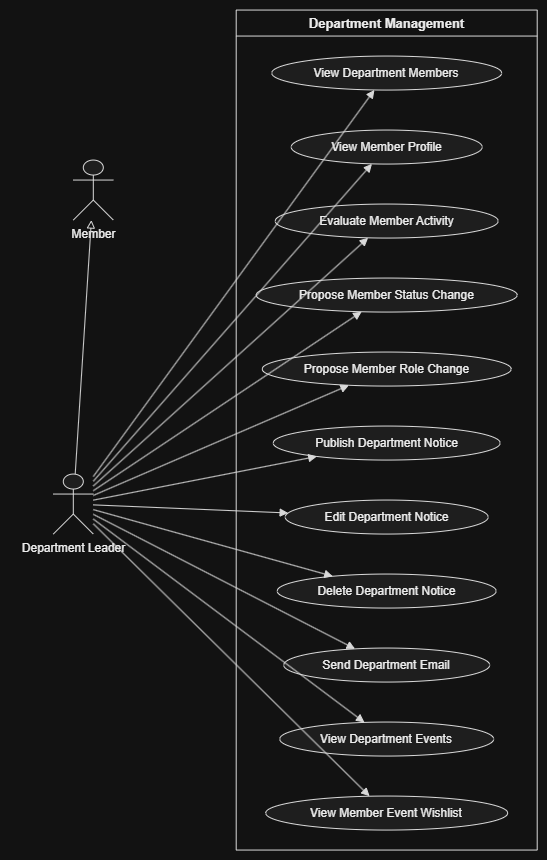

The diagram above was exported from draw.io. Its source (the exported page's mxGraphModel, read from the mxfile embedded in the PNG):
<mxGraphModel dx="2481" dy="878" grid="1" gridSize="10" guides="1" tooltips="1" connect="1" arrows="1" fold="1" page="1" pageScale="1" pageWidth="827" pageHeight="1169" math="0" shadow="0">
  <root>
    <mxCell id="0" />
    <mxCell id="1" parent="0" />
    <UserObject label="" plantUmlData="{&#10;  &quot;data&quot;: &quot;@startuml\nleft to right direction\n\nactor Member\nactor \&quot;Department Leader\&quot; as Leader\n\nLeader --|&gt; Member\n\nrectangle \&quot;Department Management\&quot; {\n\n  usecase \&quot;View Department Members\&quot; as UC1\n  usecase \&quot;View Member Profile\&quot; as UC2\n  usecase \&quot;Evaluate Member Activity\&quot; as UC3\n\n  usecase \&quot;Propose Member Status Change\&quot; as UC4\n  usecase \&quot;Propose Member Role Change\&quot; as UC5\n\n  usecase \&quot;Publish Department Notice\&quot; as UC6\n  usecase \&quot;Edit Department Notice\&quot; as UC7\n  usecase \&quot;Delete Department Notice\&quot; as UC8\n\n  usecase \&quot;Send Department Email\&quot; as UC9\n\n  usecase \&quot;View Department Events\&quot; as UC10\n  usecase \&quot;View Member Event Wishlist\&quot; as UC11\n}\n\nLeader --&gt; UC1\nLeader --&gt; UC2\nLeader --&gt; UC3\n\nLeader --&gt; UC4\nLeader --&gt; UC5\n\nLeader --&gt; UC6\nLeader --&gt; UC7\nLeader --&gt; UC8\n\nLeader --&gt; UC9\n\nLeader --&gt; UC10\nLeader --&gt; UC11\n\n@enduml&quot;,&#10;  &quot;config&quot;: null&#10;}" id="U63HG-cYIIAlQpU4EEvP-1">
      <mxCell connectable="0" parent="1" style="group;transparentBounds=1;editIcon=1;lockedGroup=0;groupPadding=10;" vertex="1">
        <mxGeometry as="geometry" />
      </mxCell>
    </UserObject>
    <UserObject label="" plantUmlId="actor_0" plantUmlBaseStyle="shape=umlActor;html=1;fillColor=#F1F1F1;strokeColor=#181818;fontColor=#000000;fontSize=12;" plantUmlBaseValue="" id="U63HG-cYIIAlQpU4EEvP-2">
      <mxCell parent="U63HG-cYIIAlQpU4EEvP-1" style="shape=umlActor;html=1;fillColor=#F1F1F1;strokeColor=#181818;fontColor=#000000;fontSize=12;" vertex="1">
        <mxGeometry height="60" width="40" x="50" y="180" as="geometry" />
      </mxCell>
    </UserObject>
    <UserObject label="Member" plantUmlId="actorlbl_1" plantUmlBaseStyle="text;html=1;align=center;verticalAlign=top;fontColor=#000000;fontSize=12;" plantUmlBaseValue="Member" id="U63HG-cYIIAlQpU4EEvP-3">
      <mxCell parent="U63HG-cYIIAlQpU4EEvP-1" style="text;html=1;align=center;verticalAlign=top;fontColor=#000000;fontSize=12;" vertex="1">
        <mxGeometry height="16" width="59" x="40.5" y="240" as="geometry" />
      </mxCell>
    </UserObject>
    <UserObject label="" plantUmlId="actor_2" plantUmlBaseStyle="shape=umlActor;html=1;fillColor=#F1F1F1;strokeColor=#181818;fontColor=#000000;fontSize=12;" plantUmlBaseValue="" id="U63HG-cYIIAlQpU4EEvP-4">
      <mxCell parent="U63HG-cYIIAlQpU4EEvP-1" style="shape=umlActor;html=1;fillColor=#F1F1F1;strokeColor=#181818;fontColor=#000000;fontSize=12;" vertex="1">
        <mxGeometry height="60" width="40" x="30" y="494" as="geometry" />
      </mxCell>
    </UserObject>
    <UserObject label="Department Leader" plantUmlId="actorlbl_3" plantUmlBaseStyle="text;html=1;align=center;verticalAlign=top;fontColor=#000000;fontSize=12;" plantUmlBaseValue="Department Leader" id="U63HG-cYIIAlQpU4EEvP-5">
      <mxCell parent="U63HG-cYIIAlQpU4EEvP-1" style="text;html=1;align=center;verticalAlign=top;fontColor=#000000;fontSize=12;" vertex="1">
        <mxGeometry height="16" width="126" x="-13" y="554" as="geometry" />
      </mxCell>
    </UserObject>
    <UserObject label="Department Management" plantUmlId="rect_4" plantUmlBaseStyle="swimlane;collapsible=0;startSize=26;fillColor=none;strokeColor=#181818;fontColor=#000000;fontSize=13;fontStyle=1;whiteSpace=wrap;" plantUmlBaseValue="Department Management" id="U63HG-cYIIAlQpU4EEvP-6">
      <mxCell parent="U63HG-cYIIAlQpU4EEvP-1" style="swimlane;collapsible=0;startSize=26;fillColor=none;strokeColor=#181818;fontColor=#000000;fontSize=13;fontStyle=1;whiteSpace=wrap;" vertex="1">
        <mxGeometry height="840" width="301" x="212.9" y="30" as="geometry" />
      </mxCell>
    </UserObject>
    <UserObject label="View Department Members" plantUmlId="uc_5" plantUmlBaseStyle="ellipse;fillColor=#F1F1F1;strokeColor=#181818;whiteSpace=wrap;fontColor=#000000;fontSize=12;" plantUmlBaseValue="View Department Members" id="U63HG-cYIIAlQpU4EEvP-7">
      <mxCell parent="U63HG-cYIIAlQpU4EEvP-6" style="ellipse;fillColor=#F1F1F1;strokeColor=#181818;whiteSpace=wrap;fontColor=#000000;fontSize=12;" vertex="1">
        <mxGeometry height="34" width="230" x="35.5" y="46" as="geometry" />
      </mxCell>
    </UserObject>
    <UserObject label="View Member Profile" plantUmlId="uc_6" plantUmlBaseStyle="ellipse;fillColor=#F1F1F1;strokeColor=#181818;whiteSpace=wrap;fontColor=#000000;fontSize=12;" plantUmlBaseValue="View Member Profile" id="U63HG-cYIIAlQpU4EEvP-8">
      <mxCell parent="U63HG-cYIIAlQpU4EEvP-6" style="ellipse;fillColor=#F1F1F1;strokeColor=#181818;whiteSpace=wrap;fontColor=#000000;fontSize=12;" vertex="1">
        <mxGeometry height="34" width="191" x="55" y="120" as="geometry" />
      </mxCell>
    </UserObject>
    <UserObject label="Evaluate Member Activity" plantUmlId="uc_7" plantUmlBaseStyle="ellipse;fillColor=#F1F1F1;strokeColor=#181818;whiteSpace=wrap;fontColor=#000000;fontSize=12;" plantUmlBaseValue="Evaluate Member Activity" id="U63HG-cYIIAlQpU4EEvP-9">
      <mxCell parent="U63HG-cYIIAlQpU4EEvP-6" style="ellipse;fillColor=#F1F1F1;strokeColor=#181818;whiteSpace=wrap;fontColor=#000000;fontSize=12;" vertex="1">
        <mxGeometry height="34" width="223" x="39" y="194" as="geometry" />
      </mxCell>
    </UserObject>
    <UserObject label="Propose Member Status Change" plantUmlId="uc_8" plantUmlBaseStyle="ellipse;fillColor=#F1F1F1;strokeColor=#181818;whiteSpace=wrap;fontColor=#000000;fontSize=12;" plantUmlBaseValue="Propose Member Status Change" id="U63HG-cYIIAlQpU4EEvP-10">
      <mxCell parent="U63HG-cYIIAlQpU4EEvP-6" style="ellipse;fillColor=#F1F1F1;strokeColor=#181818;whiteSpace=wrap;fontColor=#000000;fontSize=12;" vertex="1">
        <mxGeometry height="34" width="261" x="20" y="268" as="geometry" />
      </mxCell>
    </UserObject>
    <UserObject label="Propose Member Role Change" plantUmlId="uc_9" plantUmlBaseStyle="ellipse;fillColor=#F1F1F1;strokeColor=#181818;whiteSpace=wrap;fontColor=#000000;fontSize=12;" plantUmlBaseValue="Propose Member Role Change" id="U63HG-cYIIAlQpU4EEvP-11">
      <mxCell parent="U63HG-cYIIAlQpU4EEvP-6" style="ellipse;fillColor=#F1F1F1;strokeColor=#181818;whiteSpace=wrap;fontColor=#000000;fontSize=12;" vertex="1">
        <mxGeometry height="34" width="249" x="26" y="342" as="geometry" />
      </mxCell>
    </UserObject>
    <UserObject label="Publish Department Notice" plantUmlId="uc_10" plantUmlBaseStyle="ellipse;fillColor=#F1F1F1;strokeColor=#181818;whiteSpace=wrap;fontColor=#000000;fontSize=12;" plantUmlBaseValue="Publish Department Notice" id="U63HG-cYIIAlQpU4EEvP-12">
      <mxCell parent="U63HG-cYIIAlQpU4EEvP-6" style="ellipse;fillColor=#F1F1F1;strokeColor=#181818;whiteSpace=wrap;fontColor=#000000;fontSize=12;" vertex="1">
        <mxGeometry height="34" width="227" x="37" y="416" as="geometry" />
      </mxCell>
    </UserObject>
    <UserObject label="Edit Department Notice" plantUmlId="uc_11" plantUmlBaseStyle="ellipse;fillColor=#F1F1F1;strokeColor=#181818;whiteSpace=wrap;fontColor=#000000;fontSize=12;" plantUmlBaseValue="Edit Department Notice" id="U63HG-cYIIAlQpU4EEvP-13">
      <mxCell parent="U63HG-cYIIAlQpU4EEvP-6" style="ellipse;fillColor=#F1F1F1;strokeColor=#181818;whiteSpace=wrap;fontColor=#000000;fontSize=12;" vertex="1">
        <mxGeometry height="34" width="203" x="49" y="490" as="geometry" />
      </mxCell>
    </UserObject>
    <UserObject label="Delete Department Notice" plantUmlId="uc_12" plantUmlBaseStyle="ellipse;fillColor=#F1F1F1;strokeColor=#181818;whiteSpace=wrap;fontColor=#000000;fontSize=12;" plantUmlBaseValue="Delete Department Notice" id="U63HG-cYIIAlQpU4EEvP-14">
      <mxCell parent="U63HG-cYIIAlQpU4EEvP-6" style="ellipse;fillColor=#F1F1F1;strokeColor=#181818;whiteSpace=wrap;fontColor=#000000;fontSize=12;" vertex="1">
        <mxGeometry height="34" width="219" x="41" y="564" as="geometry" />
      </mxCell>
    </UserObject>
    <UserObject label="Send Department Email" plantUmlId="uc_13" plantUmlBaseStyle="ellipse;fillColor=#F1F1F1;strokeColor=#181818;whiteSpace=wrap;fontColor=#000000;fontSize=12;" plantUmlBaseValue="Send Department Email" id="U63HG-cYIIAlQpU4EEvP-15">
      <mxCell parent="U63HG-cYIIAlQpU4EEvP-6" style="ellipse;fillColor=#F1F1F1;strokeColor=#181818;whiteSpace=wrap;fontColor=#000000;fontSize=12;" vertex="1">
        <mxGeometry height="34" width="206" x="47.5" y="638" as="geometry" />
      </mxCell>
    </UserObject>
    <UserObject label="View Department Events" plantUmlId="uc_14" plantUmlBaseStyle="ellipse;fillColor=#F1F1F1;strokeColor=#181818;whiteSpace=wrap;fontColor=#000000;fontSize=12;" plantUmlBaseValue="View Department Events" id="U63HG-cYIIAlQpU4EEvP-16">
      <mxCell parent="U63HG-cYIIAlQpU4EEvP-6" style="ellipse;fillColor=#F1F1F1;strokeColor=#181818;whiteSpace=wrap;fontColor=#000000;fontSize=12;" vertex="1">
        <mxGeometry height="34" width="214" x="43.5" y="712" as="geometry" />
      </mxCell>
    </UserObject>
    <UserObject label="View Member Event Wishlist" plantUmlId="uc_15" plantUmlBaseStyle="ellipse;fillColor=#F1F1F1;strokeColor=#181818;whiteSpace=wrap;fontColor=#000000;fontSize=12;" plantUmlBaseValue="View Member Event Wishlist" id="U63HG-cYIIAlQpU4EEvP-17">
      <mxCell parent="U63HG-cYIIAlQpU4EEvP-6" style="ellipse;fillColor=#F1F1F1;strokeColor=#181818;whiteSpace=wrap;fontColor=#000000;fontSize=12;" vertex="1">
        <mxGeometry height="34" width="242" x="29.5" y="786" as="geometry" />
      </mxCell>
    </UserObject>
    <UserObject label="" plantUmlId="rel_16" plantUmlBaseStyle="endArrow=block;endFill=0;strokeColor=#181818;fontColor=#000000;fontSize=11;edgeStyle=none;rounded=0;html=1;" plantUmlBaseValue="" id="U63HG-cYIIAlQpU4EEvP-18">
      <mxCell edge="1" parent="U63HG-cYIIAlQpU4EEvP-1" source="U63HG-cYIIAlQpU4EEvP-4" style="endArrow=block;endFill=0;strokeColor=#181818;fontColor=#000000;fontSize=11;edgeStyle=none;rounded=0;html=1;" target="U63HG-cYIIAlQpU4EEvP-2">
        <mxGeometry relative="1" as="geometry" />
      </mxCell>
    </UserObject>
    <UserObject label="" plantUmlId="rel_17" plantUmlBaseStyle="endArrow=block;endFill=1;strokeColor=#181818;fontColor=#000000;fontSize=11;edgeStyle=none;rounded=0;html=1;" plantUmlBaseValue="" id="U63HG-cYIIAlQpU4EEvP-19">
      <mxCell edge="1" parent="U63HG-cYIIAlQpU4EEvP-1" source="U63HG-cYIIAlQpU4EEvP-4" style="endArrow=block;endFill=1;strokeColor=#181818;fontColor=#000000;fontSize=11;edgeStyle=none;rounded=0;html=1;" target="U63HG-cYIIAlQpU4EEvP-7">
        <mxGeometry relative="1" as="geometry" />
      </mxCell>
    </UserObject>
    <UserObject label="" plantUmlId="rel_18" plantUmlBaseStyle="endArrow=block;endFill=1;strokeColor=#181818;fontColor=#000000;fontSize=11;edgeStyle=none;rounded=0;html=1;" plantUmlBaseValue="" id="U63HG-cYIIAlQpU4EEvP-20">
      <mxCell edge="1" parent="U63HG-cYIIAlQpU4EEvP-1" source="U63HG-cYIIAlQpU4EEvP-4" style="endArrow=block;endFill=1;strokeColor=#181818;fontColor=#000000;fontSize=11;edgeStyle=none;rounded=0;html=1;" target="U63HG-cYIIAlQpU4EEvP-8">
        <mxGeometry relative="1" as="geometry" />
      </mxCell>
    </UserObject>
    <UserObject label="" plantUmlId="rel_19" plantUmlBaseStyle="endArrow=block;endFill=1;strokeColor=#181818;fontColor=#000000;fontSize=11;edgeStyle=none;rounded=0;html=1;" plantUmlBaseValue="" id="U63HG-cYIIAlQpU4EEvP-21">
      <mxCell edge="1" parent="U63HG-cYIIAlQpU4EEvP-1" source="U63HG-cYIIAlQpU4EEvP-4" style="endArrow=block;endFill=1;strokeColor=#181818;fontColor=#000000;fontSize=11;edgeStyle=none;rounded=0;html=1;" target="U63HG-cYIIAlQpU4EEvP-9">
        <mxGeometry relative="1" as="geometry" />
      </mxCell>
    </UserObject>
    <UserObject label="" plantUmlId="rel_20" plantUmlBaseStyle="endArrow=block;endFill=1;strokeColor=#181818;fontColor=#000000;fontSize=11;edgeStyle=none;rounded=0;html=1;" plantUmlBaseValue="" id="U63HG-cYIIAlQpU4EEvP-22">
      <mxCell edge="1" parent="U63HG-cYIIAlQpU4EEvP-1" source="U63HG-cYIIAlQpU4EEvP-4" style="endArrow=block;endFill=1;strokeColor=#181818;fontColor=#000000;fontSize=11;edgeStyle=none;rounded=0;html=1;" target="U63HG-cYIIAlQpU4EEvP-10">
        <mxGeometry relative="1" as="geometry" />
      </mxCell>
    </UserObject>
    <UserObject label="" plantUmlId="rel_21" plantUmlBaseStyle="endArrow=block;endFill=1;strokeColor=#181818;fontColor=#000000;fontSize=11;edgeStyle=none;rounded=0;html=1;" plantUmlBaseValue="" id="U63HG-cYIIAlQpU4EEvP-23">
      <mxCell edge="1" parent="U63HG-cYIIAlQpU4EEvP-1" source="U63HG-cYIIAlQpU4EEvP-4" style="endArrow=block;endFill=1;strokeColor=#181818;fontColor=#000000;fontSize=11;edgeStyle=none;rounded=0;html=1;" target="U63HG-cYIIAlQpU4EEvP-11">
        <mxGeometry relative="1" as="geometry" />
      </mxCell>
    </UserObject>
    <UserObject label="" plantUmlId="rel_22" plantUmlBaseStyle="endArrow=block;endFill=1;strokeColor=#181818;fontColor=#000000;fontSize=11;edgeStyle=none;rounded=0;html=1;" plantUmlBaseValue="" id="U63HG-cYIIAlQpU4EEvP-24">
      <mxCell edge="1" parent="U63HG-cYIIAlQpU4EEvP-1" source="U63HG-cYIIAlQpU4EEvP-4" style="endArrow=block;endFill=1;strokeColor=#181818;fontColor=#000000;fontSize=11;edgeStyle=none;rounded=0;html=1;" target="U63HG-cYIIAlQpU4EEvP-12">
        <mxGeometry relative="1" as="geometry" />
      </mxCell>
    </UserObject>
    <UserObject label="" plantUmlId="rel_23" plantUmlBaseStyle="endArrow=block;endFill=1;strokeColor=#181818;fontColor=#000000;fontSize=11;edgeStyle=none;rounded=0;html=1;" plantUmlBaseValue="" id="U63HG-cYIIAlQpU4EEvP-25">
      <mxCell edge="1" parent="U63HG-cYIIAlQpU4EEvP-1" source="U63HG-cYIIAlQpU4EEvP-4" style="endArrow=block;endFill=1;strokeColor=#181818;fontColor=#000000;fontSize=11;edgeStyle=none;rounded=0;html=1;" target="U63HG-cYIIAlQpU4EEvP-13">
        <mxGeometry relative="1" as="geometry" />
      </mxCell>
    </UserObject>
    <UserObject label="" plantUmlId="rel_24" plantUmlBaseStyle="endArrow=block;endFill=1;strokeColor=#181818;fontColor=#000000;fontSize=11;edgeStyle=none;rounded=0;html=1;" plantUmlBaseValue="" id="U63HG-cYIIAlQpU4EEvP-26">
      <mxCell edge="1" parent="U63HG-cYIIAlQpU4EEvP-1" source="U63HG-cYIIAlQpU4EEvP-4" style="endArrow=block;endFill=1;strokeColor=#181818;fontColor=#000000;fontSize=11;edgeStyle=none;rounded=0;html=1;" target="U63HG-cYIIAlQpU4EEvP-14">
        <mxGeometry relative="1" as="geometry" />
      </mxCell>
    </UserObject>
    <UserObject label="" plantUmlId="rel_25" plantUmlBaseStyle="endArrow=block;endFill=1;strokeColor=#181818;fontColor=#000000;fontSize=11;edgeStyle=none;rounded=0;html=1;" plantUmlBaseValue="" id="U63HG-cYIIAlQpU4EEvP-27">
      <mxCell edge="1" parent="U63HG-cYIIAlQpU4EEvP-1" source="U63HG-cYIIAlQpU4EEvP-4" style="endArrow=block;endFill=1;strokeColor=#181818;fontColor=#000000;fontSize=11;edgeStyle=none;rounded=0;html=1;" target="U63HG-cYIIAlQpU4EEvP-15">
        <mxGeometry relative="1" as="geometry" />
      </mxCell>
    </UserObject>
    <UserObject label="" plantUmlId="rel_26" plantUmlBaseStyle="endArrow=block;endFill=1;strokeColor=#181818;fontColor=#000000;fontSize=11;edgeStyle=none;rounded=0;html=1;" plantUmlBaseValue="" id="U63HG-cYIIAlQpU4EEvP-28">
      <mxCell edge="1" parent="U63HG-cYIIAlQpU4EEvP-1" source="U63HG-cYIIAlQpU4EEvP-4" style="endArrow=block;endFill=1;strokeColor=#181818;fontColor=#000000;fontSize=11;edgeStyle=none;rounded=0;html=1;" target="U63HG-cYIIAlQpU4EEvP-16">
        <mxGeometry relative="1" as="geometry" />
      </mxCell>
    </UserObject>
    <UserObject label="" plantUmlId="rel_27" plantUmlBaseStyle="endArrow=block;endFill=1;strokeColor=#181818;fontColor=#000000;fontSize=11;edgeStyle=none;rounded=0;html=1;" plantUmlBaseValue="" id="U63HG-cYIIAlQpU4EEvP-29">
      <mxCell edge="1" parent="U63HG-cYIIAlQpU4EEvP-1" source="U63HG-cYIIAlQpU4EEvP-4" style="endArrow=block;endFill=1;strokeColor=#181818;fontColor=#000000;fontSize=11;edgeStyle=none;rounded=0;html=1;" target="U63HG-cYIIAlQpU4EEvP-17">
        <mxGeometry relative="1" as="geometry" />
      </mxCell>
    </UserObject>
  </root>
</mxGraphModel>